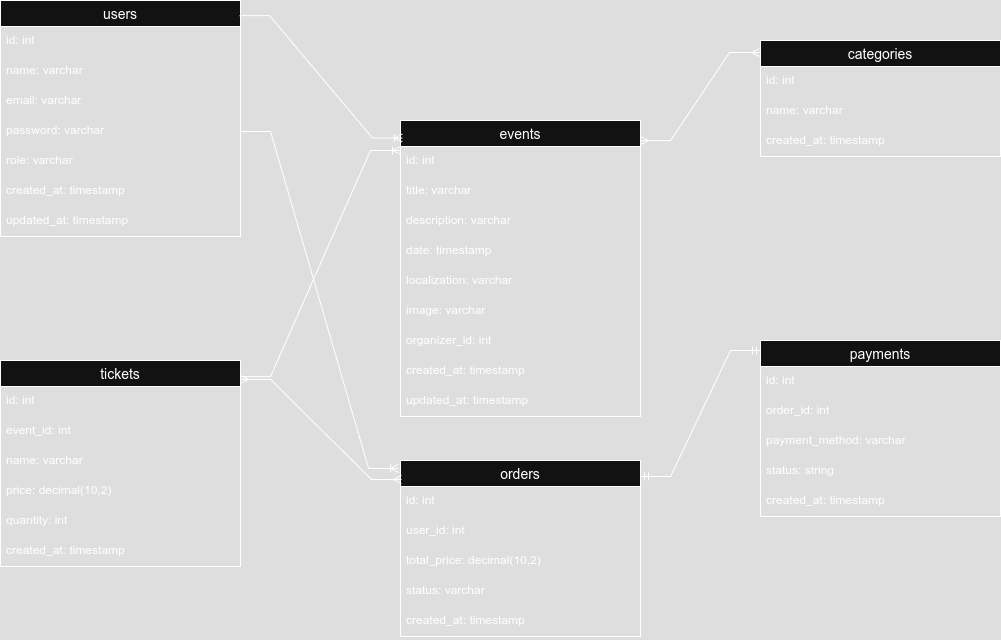

The diagram above was exported from draw.io. Its source (the exported page's mxGraphModel, read from the mxfile embedded in the PNG):
<mxGraphModel dx="2494" dy="797" grid="1" gridSize="10" guides="1" tooltips="1" connect="1" arrows="1" fold="1" page="1" pageScale="1" pageWidth="827" pageHeight="1169" math="0" shadow="0">
  <root>
    <mxCell id="0" />
    <mxCell id="1" parent="0" />
    <mxCell id="8TFrHYE6nKSSeXthsGS8-4" value="users" style="swimlane;fontStyle=0;childLayout=stackLayout;horizontal=1;startSize=26;horizontalStack=0;resizeParent=1;resizeParentMax=0;resizeLast=0;collapsible=1;marginBottom=0;align=center;fontSize=14;" parent="1" vertex="1">
      <mxGeometry x="-80" y="40" width="240" height="236" as="geometry" />
    </mxCell>
    <mxCell id="8TFrHYE6nKSSeXthsGS8-5" value="id: int" style="text;strokeColor=none;fillColor=none;spacingLeft=4;spacingRight=4;overflow=hidden;rotatable=0;points=[[0,0.5],[1,0.5]];portConstraint=eastwest;fontSize=12;whiteSpace=wrap;html=1;" parent="8TFrHYE6nKSSeXthsGS8-4" vertex="1">
      <mxGeometry y="26" width="240" height="30" as="geometry" />
    </mxCell>
    <mxCell id="8TFrHYE6nKSSeXthsGS8-6" value="name: varchar" style="text;strokeColor=none;fillColor=none;spacingLeft=4;spacingRight=4;overflow=hidden;rotatable=0;points=[[0,0.5],[1,0.5]];portConstraint=eastwest;fontSize=12;whiteSpace=wrap;html=1;" parent="8TFrHYE6nKSSeXthsGS8-4" vertex="1">
      <mxGeometry y="56" width="240" height="30" as="geometry" />
    </mxCell>
    <mxCell id="8TFrHYE6nKSSeXthsGS8-7" value="email: varchar" style="text;strokeColor=none;fillColor=none;spacingLeft=4;spacingRight=4;overflow=hidden;rotatable=0;points=[[0,0.5],[1,0.5]];portConstraint=eastwest;fontSize=12;whiteSpace=wrap;html=1;" parent="8TFrHYE6nKSSeXthsGS8-4" vertex="1">
      <mxGeometry y="86" width="240" height="30" as="geometry" />
    </mxCell>
    <mxCell id="8TFrHYE6nKSSeXthsGS8-8" value="password: varchar" style="text;strokeColor=none;fillColor=none;spacingLeft=4;spacingRight=4;overflow=hidden;rotatable=0;points=[[0,0.5],[1,0.5]];portConstraint=eastwest;fontSize=12;whiteSpace=wrap;html=1;" parent="8TFrHYE6nKSSeXthsGS8-4" vertex="1">
      <mxGeometry y="116" width="240" height="30" as="geometry" />
    </mxCell>
    <mxCell id="8TFrHYE6nKSSeXthsGS8-9" value="role: varchar" style="text;strokeColor=none;fillColor=none;spacingLeft=4;spacingRight=4;overflow=hidden;rotatable=0;points=[[0,0.5],[1,0.5]];portConstraint=eastwest;fontSize=12;whiteSpace=wrap;html=1;" parent="8TFrHYE6nKSSeXthsGS8-4" vertex="1">
      <mxGeometry y="146" width="240" height="30" as="geometry" />
    </mxCell>
    <mxCell id="8TFrHYE6nKSSeXthsGS8-10" value="created_at: timestamp" style="text;strokeColor=none;fillColor=none;spacingLeft=4;spacingRight=4;overflow=hidden;rotatable=0;points=[[0,0.5],[1,0.5]];portConstraint=eastwest;fontSize=12;whiteSpace=wrap;html=1;" parent="8TFrHYE6nKSSeXthsGS8-4" vertex="1">
      <mxGeometry y="176" width="240" height="30" as="geometry" />
    </mxCell>
    <mxCell id="8TFrHYE6nKSSeXthsGS8-11" value="updated_at: timestamp" style="text;strokeColor=none;fillColor=none;spacingLeft=4;spacingRight=4;overflow=hidden;rotatable=0;points=[[0,0.5],[1,0.5]];portConstraint=eastwest;fontSize=12;whiteSpace=wrap;html=1;" parent="8TFrHYE6nKSSeXthsGS8-4" vertex="1">
      <mxGeometry y="206" width="240" height="30" as="geometry" />
    </mxCell>
    <mxCell id="8TFrHYE6nKSSeXthsGS8-14" value="events" style="swimlane;fontStyle=0;childLayout=stackLayout;horizontal=1;startSize=26;horizontalStack=0;resizeParent=1;resizeParentMax=0;resizeLast=0;collapsible=1;marginBottom=0;align=center;fontSize=14;" parent="1" vertex="1">
      <mxGeometry x="320" y="160" width="240" height="296" as="geometry" />
    </mxCell>
    <mxCell id="8TFrHYE6nKSSeXthsGS8-15" value="id: int" style="text;strokeColor=none;fillColor=none;spacingLeft=4;spacingRight=4;overflow=hidden;rotatable=0;points=[[0,0.5],[1,0.5]];portConstraint=eastwest;fontSize=12;whiteSpace=wrap;html=1;" parent="8TFrHYE6nKSSeXthsGS8-14" vertex="1">
      <mxGeometry y="26" width="240" height="30" as="geometry" />
    </mxCell>
    <mxCell id="8TFrHYE6nKSSeXthsGS8-16" value="title: varchar" style="text;strokeColor=none;fillColor=none;spacingLeft=4;spacingRight=4;overflow=hidden;rotatable=0;points=[[0,0.5],[1,0.5]];portConstraint=eastwest;fontSize=12;whiteSpace=wrap;html=1;" parent="8TFrHYE6nKSSeXthsGS8-14" vertex="1">
      <mxGeometry y="56" width="240" height="30" as="geometry" />
    </mxCell>
    <mxCell id="8TFrHYE6nKSSeXthsGS8-17" value="description: varchar" style="text;strokeColor=none;fillColor=none;spacingLeft=4;spacingRight=4;overflow=hidden;rotatable=0;points=[[0,0.5],[1,0.5]];portConstraint=eastwest;fontSize=12;whiteSpace=wrap;html=1;" parent="8TFrHYE6nKSSeXthsGS8-14" vertex="1">
      <mxGeometry y="86" width="240" height="30" as="geometry" />
    </mxCell>
    <mxCell id="8TFrHYE6nKSSeXthsGS8-18" value="date: timestamp" style="text;strokeColor=none;fillColor=none;spacingLeft=4;spacingRight=4;overflow=hidden;rotatable=0;points=[[0,0.5],[1,0.5]];portConstraint=eastwest;fontSize=12;whiteSpace=wrap;html=1;" parent="8TFrHYE6nKSSeXthsGS8-14" vertex="1">
      <mxGeometry y="116" width="240" height="30" as="geometry" />
    </mxCell>
    <mxCell id="fPL-3cgcz1UOmdjFbKAt-2" value="localization: varchar" style="text;strokeColor=none;fillColor=none;spacingLeft=4;spacingRight=4;overflow=hidden;rotatable=0;points=[[0,0.5],[1,0.5]];portConstraint=eastwest;fontSize=12;whiteSpace=wrap;html=1;" parent="8TFrHYE6nKSSeXthsGS8-14" vertex="1">
      <mxGeometry y="146" width="240" height="30" as="geometry" />
    </mxCell>
    <mxCell id="qfW_nhjJEmrkjS37TSXX-1" value="image: varchar" style="text;strokeColor=none;fillColor=none;spacingLeft=4;spacingRight=4;overflow=hidden;rotatable=0;points=[[0,0.5],[1,0.5]];portConstraint=eastwest;fontSize=12;whiteSpace=wrap;html=1;" parent="8TFrHYE6nKSSeXthsGS8-14" vertex="1">
      <mxGeometry y="176" width="240" height="30" as="geometry" />
    </mxCell>
    <mxCell id="8TFrHYE6nKSSeXthsGS8-19" value="organizer_id: int" style="text;strokeColor=none;fillColor=none;spacingLeft=4;spacingRight=4;overflow=hidden;rotatable=0;points=[[0,0.5],[1,0.5]];portConstraint=eastwest;fontSize=12;whiteSpace=wrap;html=1;" parent="8TFrHYE6nKSSeXthsGS8-14" vertex="1">
      <mxGeometry y="206" width="240" height="30" as="geometry" />
    </mxCell>
    <mxCell id="8TFrHYE6nKSSeXthsGS8-20" value="created_at: timestamp" style="text;strokeColor=none;fillColor=none;spacingLeft=4;spacingRight=4;overflow=hidden;rotatable=0;points=[[0,0.5],[1,0.5]];portConstraint=eastwest;fontSize=12;whiteSpace=wrap;html=1;" parent="8TFrHYE6nKSSeXthsGS8-14" vertex="1">
      <mxGeometry y="236" width="240" height="30" as="geometry" />
    </mxCell>
    <mxCell id="8TFrHYE6nKSSeXthsGS8-21" value="updated_at: timestamp" style="text;strokeColor=none;fillColor=none;spacingLeft=4;spacingRight=4;overflow=hidden;rotatable=0;points=[[0,0.5],[1,0.5]];portConstraint=eastwest;fontSize=12;whiteSpace=wrap;html=1;" parent="8TFrHYE6nKSSeXthsGS8-14" vertex="1">
      <mxGeometry y="266" width="240" height="30" as="geometry" />
    </mxCell>
    <mxCell id="8TFrHYE6nKSSeXthsGS8-24" value="" style="edgeStyle=entityRelationEdgeStyle;fontSize=12;html=1;endArrow=ERoneToMany;rounded=0;entryX=0.008;entryY=0.059;entryDx=0;entryDy=0;entryPerimeter=0;exitX=0.996;exitY=0.064;exitDx=0;exitDy=0;exitPerimeter=0;" parent="1" source="8TFrHYE6nKSSeXthsGS8-4" target="8TFrHYE6nKSSeXthsGS8-14" edge="1">
      <mxGeometry width="100" height="100" relative="1" as="geometry">
        <mxPoint x="200" y="290" as="sourcePoint" />
        <mxPoint x="300" y="190" as="targetPoint" />
        <Array as="points">
          <mxPoint x="260" y="134" />
          <mxPoint x="270" y="150" />
        </Array>
      </mxGeometry>
    </mxCell>
    <mxCell id="8TFrHYE6nKSSeXthsGS8-25" value="categories" style="swimlane;fontStyle=0;childLayout=stackLayout;horizontal=1;startSize=26;horizontalStack=0;resizeParent=1;resizeParentMax=0;resizeLast=0;collapsible=1;marginBottom=0;align=center;fontSize=14;" parent="1" vertex="1">
      <mxGeometry x="680" y="80" width="240" height="116" as="geometry" />
    </mxCell>
    <mxCell id="8TFrHYE6nKSSeXthsGS8-26" value="id: int" style="text;strokeColor=none;fillColor=none;spacingLeft=4;spacingRight=4;overflow=hidden;rotatable=0;points=[[0,0.5],[1,0.5]];portConstraint=eastwest;fontSize=12;whiteSpace=wrap;html=1;" parent="8TFrHYE6nKSSeXthsGS8-25" vertex="1">
      <mxGeometry y="26" width="240" height="30" as="geometry" />
    </mxCell>
    <mxCell id="8TFrHYE6nKSSeXthsGS8-27" value="name: varchar" style="text;strokeColor=none;fillColor=none;spacingLeft=4;spacingRight=4;overflow=hidden;rotatable=0;points=[[0,0.5],[1,0.5]];portConstraint=eastwest;fontSize=12;whiteSpace=wrap;html=1;" parent="8TFrHYE6nKSSeXthsGS8-25" vertex="1">
      <mxGeometry y="56" width="240" height="30" as="geometry" />
    </mxCell>
    <mxCell id="8TFrHYE6nKSSeXthsGS8-31" value="created_at: timestamp" style="text;strokeColor=none;fillColor=none;spacingLeft=4;spacingRight=4;overflow=hidden;rotatable=0;points=[[0,0.5],[1,0.5]];portConstraint=eastwest;fontSize=12;whiteSpace=wrap;html=1;" parent="8TFrHYE6nKSSeXthsGS8-25" vertex="1">
      <mxGeometry y="86" width="240" height="30" as="geometry" />
    </mxCell>
    <mxCell id="8TFrHYE6nKSSeXthsGS8-33" value="" style="edgeStyle=entityRelationEdgeStyle;fontSize=12;html=1;endArrow=ERmany;startArrow=ERmany;rounded=0;entryX=-0.004;entryY=0.103;entryDx=0;entryDy=0;entryPerimeter=0;exitX=1;exitY=0.068;exitDx=0;exitDy=0;exitPerimeter=0;" parent="1" source="8TFrHYE6nKSSeXthsGS8-14" target="8TFrHYE6nKSSeXthsGS8-25" edge="1">
      <mxGeometry width="100" height="100" relative="1" as="geometry">
        <mxPoint x="360" y="440" as="sourcePoint" />
        <mxPoint x="460" y="340" as="targetPoint" />
      </mxGeometry>
    </mxCell>
    <mxCell id="8TFrHYE6nKSSeXthsGS8-34" value="tickets" style="swimlane;fontStyle=0;childLayout=stackLayout;horizontal=1;startSize=26;horizontalStack=0;resizeParent=1;resizeParentMax=0;resizeLast=0;collapsible=1;marginBottom=0;align=center;fontSize=14;" parent="1" vertex="1">
      <mxGeometry x="-80" y="400" width="240" height="206" as="geometry" />
    </mxCell>
    <mxCell id="8TFrHYE6nKSSeXthsGS8-35" value="id: int" style="text;strokeColor=none;fillColor=none;spacingLeft=4;spacingRight=4;overflow=hidden;rotatable=0;points=[[0,0.5],[1,0.5]];portConstraint=eastwest;fontSize=12;whiteSpace=wrap;html=1;" parent="8TFrHYE6nKSSeXthsGS8-34" vertex="1">
      <mxGeometry y="26" width="240" height="30" as="geometry" />
    </mxCell>
    <mxCell id="8TFrHYE6nKSSeXthsGS8-38" value="event_id: int" style="text;strokeColor=none;fillColor=none;spacingLeft=4;spacingRight=4;overflow=hidden;rotatable=0;points=[[0,0.5],[1,0.5]];portConstraint=eastwest;fontSize=12;whiteSpace=wrap;html=1;" parent="8TFrHYE6nKSSeXthsGS8-34" vertex="1">
      <mxGeometry y="56" width="240" height="30" as="geometry" />
    </mxCell>
    <mxCell id="8TFrHYE6nKSSeXthsGS8-36" value="name: varchar" style="text;strokeColor=none;fillColor=none;spacingLeft=4;spacingRight=4;overflow=hidden;rotatable=0;points=[[0,0.5],[1,0.5]];portConstraint=eastwest;fontSize=12;whiteSpace=wrap;html=1;" parent="8TFrHYE6nKSSeXthsGS8-34" vertex="1">
      <mxGeometry y="86" width="240" height="30" as="geometry" />
    </mxCell>
    <mxCell id="8TFrHYE6nKSSeXthsGS8-39" value="price: decimal(10,2)" style="text;strokeColor=none;fillColor=none;spacingLeft=4;spacingRight=4;overflow=hidden;rotatable=0;points=[[0,0.5],[1,0.5]];portConstraint=eastwest;fontSize=12;whiteSpace=wrap;html=1;" parent="8TFrHYE6nKSSeXthsGS8-34" vertex="1">
      <mxGeometry y="116" width="240" height="30" as="geometry" />
    </mxCell>
    <mxCell id="8TFrHYE6nKSSeXthsGS8-40" value="quantity: int" style="text;strokeColor=none;fillColor=none;spacingLeft=4;spacingRight=4;overflow=hidden;rotatable=0;points=[[0,0.5],[1,0.5]];portConstraint=eastwest;fontSize=12;whiteSpace=wrap;html=1;" parent="8TFrHYE6nKSSeXthsGS8-34" vertex="1">
      <mxGeometry y="146" width="240" height="30" as="geometry" />
    </mxCell>
    <mxCell id="8TFrHYE6nKSSeXthsGS8-37" value="created_at: timestamp" style="text;strokeColor=none;fillColor=none;spacingLeft=4;spacingRight=4;overflow=hidden;rotatable=0;points=[[0,0.5],[1,0.5]];portConstraint=eastwest;fontSize=12;whiteSpace=wrap;html=1;" parent="8TFrHYE6nKSSeXthsGS8-34" vertex="1">
      <mxGeometry y="176" width="240" height="30" as="geometry" />
    </mxCell>
    <mxCell id="8TFrHYE6nKSSeXthsGS8-41" value="" style="edgeStyle=entityRelationEdgeStyle;fontSize=12;html=1;endArrow=ERoneToMany;rounded=0;exitX=1;exitY=0.078;exitDx=0;exitDy=0;exitPerimeter=0;entryX=0;entryY=0.133;entryDx=0;entryDy=0;entryPerimeter=0;" parent="1" source="8TFrHYE6nKSSeXthsGS8-34" target="8TFrHYE6nKSSeXthsGS8-15" edge="1">
      <mxGeometry width="100" height="100" relative="1" as="geometry">
        <mxPoint x="180" y="420" as="sourcePoint" />
        <mxPoint x="280" y="320" as="targetPoint" />
      </mxGeometry>
    </mxCell>
    <mxCell id="8TFrHYE6nKSSeXthsGS8-44" value="orders" style="swimlane;fontStyle=0;childLayout=stackLayout;horizontal=1;startSize=26;horizontalStack=0;resizeParent=1;resizeParentMax=0;resizeLast=0;collapsible=1;marginBottom=0;align=center;fontSize=14;" parent="1" vertex="1">
      <mxGeometry x="320" y="500" width="240" height="176" as="geometry" />
    </mxCell>
    <mxCell id="8TFrHYE6nKSSeXthsGS8-45" value="id: int" style="text;strokeColor=none;fillColor=none;spacingLeft=4;spacingRight=4;overflow=hidden;rotatable=0;points=[[0,0.5],[1,0.5]];portConstraint=eastwest;fontSize=12;whiteSpace=wrap;html=1;" parent="8TFrHYE6nKSSeXthsGS8-44" vertex="1">
      <mxGeometry y="26" width="240" height="30" as="geometry" />
    </mxCell>
    <mxCell id="8TFrHYE6nKSSeXthsGS8-46" value="user_id: int" style="text;strokeColor=none;fillColor=none;spacingLeft=4;spacingRight=4;overflow=hidden;rotatable=0;points=[[0,0.5],[1,0.5]];portConstraint=eastwest;fontSize=12;whiteSpace=wrap;html=1;" parent="8TFrHYE6nKSSeXthsGS8-44" vertex="1">
      <mxGeometry y="56" width="240" height="30" as="geometry" />
    </mxCell>
    <mxCell id="8TFrHYE6nKSSeXthsGS8-48" value="total_price: decimal(10,2)" style="text;strokeColor=none;fillColor=none;spacingLeft=4;spacingRight=4;overflow=hidden;rotatable=0;points=[[0,0.5],[1,0.5]];portConstraint=eastwest;fontSize=12;whiteSpace=wrap;html=1;" parent="8TFrHYE6nKSSeXthsGS8-44" vertex="1">
      <mxGeometry y="86" width="240" height="30" as="geometry" />
    </mxCell>
    <mxCell id="8TFrHYE6nKSSeXthsGS8-49" value="status: varchar" style="text;strokeColor=none;fillColor=none;spacingLeft=4;spacingRight=4;overflow=hidden;rotatable=0;points=[[0,0.5],[1,0.5]];portConstraint=eastwest;fontSize=12;whiteSpace=wrap;html=1;" parent="8TFrHYE6nKSSeXthsGS8-44" vertex="1">
      <mxGeometry y="116" width="240" height="30" as="geometry" />
    </mxCell>
    <mxCell id="8TFrHYE6nKSSeXthsGS8-47" value="created_at: timestamp" style="text;strokeColor=none;fillColor=none;spacingLeft=4;spacingRight=4;overflow=hidden;rotatable=0;points=[[0,0.5],[1,0.5]];portConstraint=eastwest;fontSize=12;whiteSpace=wrap;html=1;" parent="8TFrHYE6nKSSeXthsGS8-44" vertex="1">
      <mxGeometry y="146" width="240" height="30" as="geometry" />
    </mxCell>
    <mxCell id="8TFrHYE6nKSSeXthsGS8-51" value="payments" style="swimlane;fontStyle=0;childLayout=stackLayout;horizontal=1;startSize=26;horizontalStack=0;resizeParent=1;resizeParentMax=0;resizeLast=0;collapsible=1;marginBottom=0;align=center;fontSize=14;" parent="1" vertex="1">
      <mxGeometry x="680" y="380" width="240" height="176" as="geometry" />
    </mxCell>
    <mxCell id="8TFrHYE6nKSSeXthsGS8-52" value="id: int" style="text;strokeColor=none;fillColor=none;spacingLeft=4;spacingRight=4;overflow=hidden;rotatable=0;points=[[0,0.5],[1,0.5]];portConstraint=eastwest;fontSize=12;whiteSpace=wrap;html=1;" parent="8TFrHYE6nKSSeXthsGS8-51" vertex="1">
      <mxGeometry y="26" width="240" height="30" as="geometry" />
    </mxCell>
    <mxCell id="8TFrHYE6nKSSeXthsGS8-53" value="order_id: int" style="text;strokeColor=none;fillColor=none;spacingLeft=4;spacingRight=4;overflow=hidden;rotatable=0;points=[[0,0.5],[1,0.5]];portConstraint=eastwest;fontSize=12;whiteSpace=wrap;html=1;" parent="8TFrHYE6nKSSeXthsGS8-51" vertex="1">
      <mxGeometry y="56" width="240" height="30" as="geometry" />
    </mxCell>
    <mxCell id="8TFrHYE6nKSSeXthsGS8-54" value="payment_method: varchar" style="text;strokeColor=none;fillColor=none;spacingLeft=4;spacingRight=4;overflow=hidden;rotatable=0;points=[[0,0.5],[1,0.5]];portConstraint=eastwest;fontSize=12;whiteSpace=wrap;html=1;" parent="8TFrHYE6nKSSeXthsGS8-51" vertex="1">
      <mxGeometry y="86" width="240" height="30" as="geometry" />
    </mxCell>
    <mxCell id="8TFrHYE6nKSSeXthsGS8-55" value="status: string" style="text;strokeColor=none;fillColor=none;spacingLeft=4;spacingRight=4;overflow=hidden;rotatable=0;points=[[0,0.5],[1,0.5]];portConstraint=eastwest;fontSize=12;whiteSpace=wrap;html=1;" parent="8TFrHYE6nKSSeXthsGS8-51" vertex="1">
      <mxGeometry y="116" width="240" height="30" as="geometry" />
    </mxCell>
    <mxCell id="8TFrHYE6nKSSeXthsGS8-56" value="created_at: timestamp" style="text;strokeColor=none;fillColor=none;spacingLeft=4;spacingRight=4;overflow=hidden;rotatable=0;points=[[0,0.5],[1,0.5]];portConstraint=eastwest;fontSize=12;whiteSpace=wrap;html=1;" parent="8TFrHYE6nKSSeXthsGS8-51" vertex="1">
      <mxGeometry y="146" width="240" height="30" as="geometry" />
    </mxCell>
    <mxCell id="8TFrHYE6nKSSeXthsGS8-57" value="" style="edgeStyle=entityRelationEdgeStyle;fontSize=12;html=1;endArrow=ERmandOne;startArrow=ERmandOne;rounded=0;entryX=0;entryY=0.057;entryDx=0;entryDy=0;entryPerimeter=0;exitX=1;exitY=0.091;exitDx=0;exitDy=0;exitPerimeter=0;" parent="1" source="8TFrHYE6nKSSeXthsGS8-44" target="8TFrHYE6nKSSeXthsGS8-51" edge="1">
      <mxGeometry width="100" height="100" relative="1" as="geometry">
        <mxPoint x="510" y="440" as="sourcePoint" />
        <mxPoint x="610" y="340" as="targetPoint" />
      </mxGeometry>
    </mxCell>
    <mxCell id="8TFrHYE6nKSSeXthsGS8-58" value="" style="edgeStyle=entityRelationEdgeStyle;fontSize=12;html=1;endArrow=ERmany;startArrow=ERmany;rounded=0;exitX=1;exitY=0.092;exitDx=0;exitDy=0;exitPerimeter=0;entryX=0.004;entryY=0.108;entryDx=0;entryDy=0;entryPerimeter=0;" parent="1" source="8TFrHYE6nKSSeXthsGS8-34" target="8TFrHYE6nKSSeXthsGS8-44" edge="1">
      <mxGeometry width="100" height="100" relative="1" as="geometry">
        <mxPoint x="510" y="440" as="sourcePoint" />
        <mxPoint x="610" y="340" as="targetPoint" />
      </mxGeometry>
    </mxCell>
    <mxCell id="8TFrHYE6nKSSeXthsGS8-59" value="" style="edgeStyle=entityRelationEdgeStyle;fontSize=12;html=1;endArrow=ERoneToMany;rounded=0;entryX=-0.008;entryY=0.045;entryDx=0;entryDy=0;entryPerimeter=0;exitX=1;exitY=0.5;exitDx=0;exitDy=0;" parent="1" source="8TFrHYE6nKSSeXthsGS8-8" target="8TFrHYE6nKSSeXthsGS8-44" edge="1">
      <mxGeometry width="100" height="100" relative="1" as="geometry">
        <mxPoint x="140" y="320" as="sourcePoint" />
        <mxPoint x="303" y="439" as="targetPoint" />
        <Array as="points">
          <mxPoint x="241" y="399" />
          <mxPoint x="251" y="415" />
        </Array>
      </mxGeometry>
    </mxCell>
  </root>
</mxGraphModel>